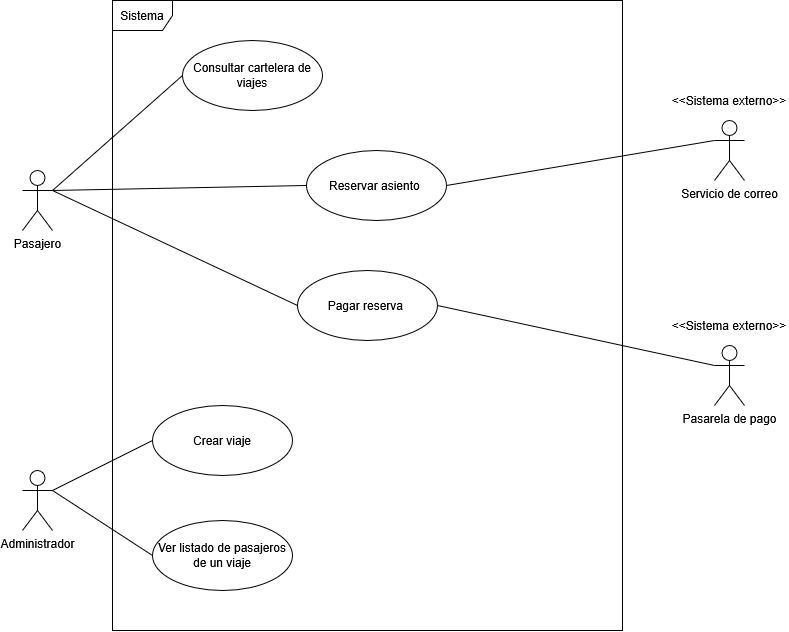

The diagram above was exported from draw.io. Its source (the exported page's mxGraphModel, read from the mxfile embedded in the PNG):
<mxGraphModel dx="1869" dy="922" grid="1" gridSize="10" guides="1" tooltips="1" connect="1" arrows="1" fold="1" page="1" pageScale="1" pageWidth="827" pageHeight="1169" math="0" shadow="0">
  <root>
    <mxCell id="0" />
    <mxCell id="1" parent="0" />
    <mxCell id="kRj6Ha5ga3OK9tB2vSwT-1" parent="1" style="shape=umlActor;verticalLabelPosition=bottom;verticalAlign=top;html=1;labelPerimeter=1;" value="Pasajero" vertex="1">
      <mxGeometry height="60" width="30" x="40" y="360" as="geometry" />
    </mxCell>
    <mxCell id="kRj6Ha5ga3OK9tB2vSwT-2" parent="1" style="shape=umlActor;verticalLabelPosition=bottom;verticalAlign=top;html=1;labelPerimeter=1;" value="Administrador" vertex="1">
      <mxGeometry height="60" width="30" x="40" y="660" as="geometry" />
    </mxCell>
    <mxCell id="kRj6Ha5ga3OK9tB2vSwT-3" parent="1" style="shape=umlFrame;whiteSpace=wrap;html=1;pointerEvents=0;" value="Sistema" vertex="1">
      <mxGeometry height="630" width="510" x="130" y="190" as="geometry" />
    </mxCell>
    <mxCell id="kRj6Ha5ga3OK9tB2vSwT-4" parent="1" style="ellipse;whiteSpace=wrap;html=1;" value="Consultar cartelera de viajes" vertex="1">
      <mxGeometry height="70" width="140" x="200" y="230" as="geometry" />
    </mxCell>
    <mxCell id="kRj6Ha5ga3OK9tB2vSwT-5" parent="1" style="ellipse;whiteSpace=wrap;html=1;" value="Pagar reserva&amp;nbsp;" vertex="1">
      <mxGeometry height="70" width="140" x="315" y="460" as="geometry" />
    </mxCell>
    <mxCell id="kRj6Ha5ga3OK9tB2vSwT-6" parent="1" style="ellipse;whiteSpace=wrap;html=1;" value="Crear viaje" vertex="1">
      <mxGeometry height="70" width="140" x="170" y="595" as="geometry" />
    </mxCell>
    <mxCell id="kRj6Ha5ga3OK9tB2vSwT-7" parent="1" style="ellipse;whiteSpace=wrap;html=1;" value="Ver listado de pasajeros de un viaje" vertex="1">
      <mxGeometry height="70" width="140" x="170" y="710" as="geometry" />
    </mxCell>
    <mxCell id="kRj6Ha5ga3OK9tB2vSwT-10" parent="1" style="ellipse;whiteSpace=wrap;html=1;" value="Reservar asiento&amp;nbsp;" vertex="1">
      <mxGeometry height="70" width="140" x="324" y="340" as="geometry" />
    </mxCell>
    <mxCell id="kRj6Ha5ga3OK9tB2vSwT-11" parent="1" style="shape=umlActor;verticalLabelPosition=bottom;verticalAlign=top;html=1;labelPerimeter=1;" value="Pasarela de pago" vertex="1">
      <mxGeometry height="60" width="30" x="732" y="535" as="geometry" />
    </mxCell>
    <mxCell id="kRj6Ha5ga3OK9tB2vSwT-12" parent="1" style="shape=umlActor;verticalLabelPosition=bottom;verticalAlign=top;html=1;labelPerimeter=1;" value="Servicio de correo" vertex="1">
      <mxGeometry height="60" width="30" x="732" y="310" as="geometry" />
    </mxCell>
    <mxCell id="kRj6Ha5ga3OK9tB2vSwT-13" parent="1" style="text;html=1;whiteSpace=wrap;strokeColor=none;fillColor=none;align=center;verticalAlign=middle;rounded=0;" value="&amp;lt;&amp;lt;Sistema externo&amp;gt;&amp;gt;" vertex="1">
      <mxGeometry height="40" width="120" x="687" y="495" as="geometry" />
    </mxCell>
    <mxCell id="kRj6Ha5ga3OK9tB2vSwT-14" parent="1" style="text;html=1;whiteSpace=wrap;strokeColor=none;fillColor=none;align=center;verticalAlign=middle;rounded=0;" value="&amp;lt;&amp;lt;Sistema externo&amp;gt;&amp;gt;" vertex="1">
      <mxGeometry height="40" width="120" x="687" y="270" as="geometry" />
    </mxCell>
    <mxCell id="kRj6Ha5ga3OK9tB2vSwT-16" edge="1" parent="1" source="kRj6Ha5ga3OK9tB2vSwT-4" style="endArrow=none;html=1;rounded=0;defaultLabelBackgroundColor=page;entryX=1;entryY=0.3333333333333333;entryDx=0;entryDy=0;entryPerimeter=0;exitX=0;exitY=0.5;exitDx=0;exitDy=0;" target="kRj6Ha5ga3OK9tB2vSwT-1" value="">
      <mxGeometry height="50" relative="1" width="50" as="geometry">
        <mxPoint x="40" y="450" as="sourcePoint" />
        <mxPoint x="90" y="400" as="targetPoint" />
      </mxGeometry>
    </mxCell>
    <mxCell id="kRj6Ha5ga3OK9tB2vSwT-17" edge="1" parent="1" source="kRj6Ha5ga3OK9tB2vSwT-10" style="endArrow=none;html=1;rounded=0;defaultLabelBackgroundColor=page;entryX=1;entryY=0.3333333333333333;entryDx=0;entryDy=0;entryPerimeter=0;exitX=0;exitY=0.5;exitDx=0;exitDy=0;" target="kRj6Ha5ga3OK9tB2vSwT-1" value="">
      <mxGeometry height="50" relative="1" width="50" as="geometry">
        <mxPoint x="190" y="410" as="sourcePoint" />
        <mxPoint x="70" y="425" as="targetPoint" />
      </mxGeometry>
    </mxCell>
    <mxCell id="kRj6Ha5ga3OK9tB2vSwT-18" edge="1" parent="1" source="kRj6Ha5ga3OK9tB2vSwT-6" style="endArrow=none;html=1;rounded=0;defaultLabelBackgroundColor=page;entryX=1;entryY=0.3333333333333333;entryDx=0;entryDy=0;entryPerimeter=0;exitX=0;exitY=0.5;exitDx=0;exitDy=0;" target="kRj6Ha5ga3OK9tB2vSwT-2" value="">
      <mxGeometry height="50" relative="1" width="50" as="geometry">
        <mxPoint x="150" y="600" as="sourcePoint" />
        <mxPoint x="30" y="530" as="targetPoint" />
      </mxGeometry>
    </mxCell>
    <mxCell id="kRj6Ha5ga3OK9tB2vSwT-19" edge="1" parent="1" source="kRj6Ha5ga3OK9tB2vSwT-5" style="endArrow=none;html=1;rounded=0;defaultLabelBackgroundColor=page;entryX=1;entryY=0.3333333333333333;entryDx=0;entryDy=0;entryPerimeter=0;exitX=0;exitY=0.5;exitDx=0;exitDy=0;" target="kRj6Ha5ga3OK9tB2vSwT-1" value="">
      <mxGeometry height="50" relative="1" width="50" as="geometry">
        <mxPoint x="300" y="530" as="sourcePoint" />
        <mxPoint x="180" y="460" as="targetPoint" />
      </mxGeometry>
    </mxCell>
    <mxCell id="kRj6Ha5ga3OK9tB2vSwT-21" edge="1" parent="1" source="kRj6Ha5ga3OK9tB2vSwT-7" style="endArrow=none;html=1;rounded=0;defaultLabelBackgroundColor=page;entryX=1;entryY=0.3333333333333333;entryDx=0;entryDy=0;entryPerimeter=0;exitX=0;exitY=0.5;exitDx=0;exitDy=0;" target="kRj6Ha5ga3OK9tB2vSwT-2" value="">
      <mxGeometry height="50" relative="1" width="50" as="geometry">
        <mxPoint x="250" y="690" as="sourcePoint" />
        <mxPoint x="150" y="745" as="targetPoint" />
      </mxGeometry>
    </mxCell>
    <mxCell id="kRj6Ha5ga3OK9tB2vSwT-22" edge="1" parent="1" source="kRj6Ha5ga3OK9tB2vSwT-10" style="endArrow=none;html=1;rounded=0;defaultLabelBackgroundColor=page;entryX=0;entryY=0.3333333333333333;entryDx=0;entryDy=0;entryPerimeter=0;exitX=1;exitY=0.5;exitDx=0;exitDy=0;" target="kRj6Ha5ga3OK9tB2vSwT-12" value="">
      <mxGeometry height="50" relative="1" width="50" as="geometry">
        <mxPoint x="620" y="375" as="sourcePoint" />
        <mxPoint x="750" y="410" as="targetPoint" />
      </mxGeometry>
    </mxCell>
    <mxCell id="kRj6Ha5ga3OK9tB2vSwT-23" edge="1" parent="1" source="kRj6Ha5ga3OK9tB2vSwT-11" style="endArrow=none;html=1;rounded=0;defaultLabelBackgroundColor=page;entryX=1;entryY=0.5;entryDx=0;entryDy=0;exitX=0;exitY=0.3333333333333333;exitDx=0;exitDy=0;exitPerimeter=0;" target="kRj6Ha5ga3OK9tB2vSwT-5" value="">
      <mxGeometry height="50" relative="1" width="50" as="geometry">
        <mxPoint x="740" y="688" as="sourcePoint" />
        <mxPoint x="540" y="510" as="targetPoint" />
      </mxGeometry>
    </mxCell>
  </root>
</mxGraphModel>